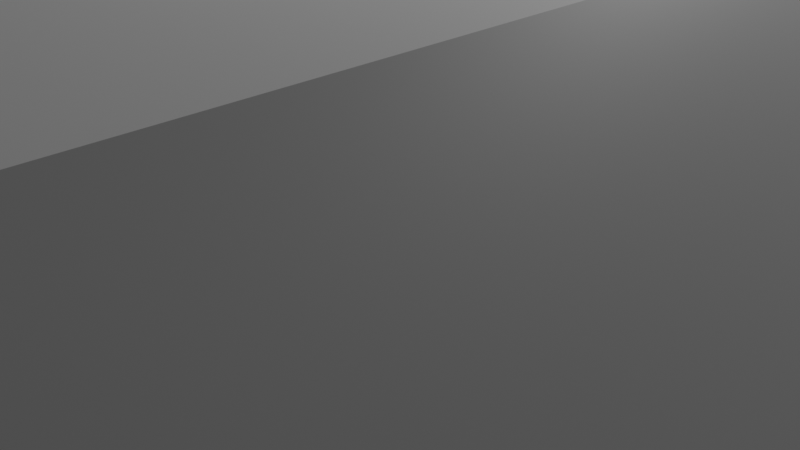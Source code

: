 # Source: ShootingRangeBase.blend  (saved by Blender 2.93.20; exported with 4.5.12 LTS)
import bpy
from mathutils import Matrix  # noqa: F401  (used for matrix-valued properties, if any)

bpy.ops.wm.read_factory_settings(use_empty=True)
scene = bpy.context.scene
scene.name = 'Scene'

# ---- collections
col_collection = bpy.data.collections.new('Collection'); scene.collection.children.link(col_collection)

# ---- materials (node trees are filled in below, after node groups)
mat_floor = bpy.data.materials.new('Floor')
mat_floor.alpha_threshold = 0.0
mat_floor.use_transparent_shadow = False
mat_floor.line_color = (0.0, 0.0, 0.0, 1.0)
mat_wall = bpy.data.materials.new('Wall')
mat_wall.use_transparent_shadow = False
mat_ceiling = bpy.data.materials.new('Ceiling')
mat_ceiling.use_transparent_shadow = False

# ---- material node trees
mat_floor.use_nodes = True; mat_floor.node_tree.nodes.clear()
_N = mat_floor.node_tree.nodes; _L = mat_floor.node_tree.links
n0 = _N.new('ShaderNodeOutputMaterial'); n0.name = 'Material Output'; n0.location = (300, 300)
n1 = _N.new('ShaderNodeBsdfPrincipled'); n1.name = 'Principled BSDF'; n1.location = (10, 300)
n1.distribution = 'GGX'
n1.subsurface_method = 'BURLEY'
n1.inputs[2].default_value = 0.4
n1.inputs[3].default_value = 1.45
n1.inputs[27].default_value = (0.0, 0.0, 0.0, 1.0)
n1.inputs[28].default_value = 1.0
_L.new(n1.outputs[0], n0.inputs[0])
n0.is_active_output = True
mat_wall.use_nodes = True; mat_wall.node_tree.nodes.clear()
_N = mat_wall.node_tree.nodes; _L = mat_wall.node_tree.links
n0 = _N.new('ShaderNodeBsdfPrincipled'); n0.name = 'Principled BSDF'; n0.location = (10, 300)
n0.distribution = 'GGX'
n0.subsurface_method = 'BURLEY'
n0.inputs[3].default_value = 1.45
n0.inputs[27].default_value = (0.0, 0.0, 0.0, 1.0)
n0.inputs[28].default_value = 1.0
n1 = _N.new('ShaderNodeOutputMaterial'); n1.name = 'Material Output'; n1.location = (300, 300)
_L.new(n0.outputs[0], n1.inputs[0])
n1.is_active_output = True
mat_ceiling.use_nodes = True; mat_ceiling.node_tree.nodes.clear()
_N = mat_ceiling.node_tree.nodes; _L = mat_ceiling.node_tree.links
n0 = _N.new('ShaderNodeBsdfPrincipled'); n0.name = 'Principled BSDF'; n0.location = (10, 300)
n0.distribution = 'GGX'
n0.subsurface_method = 'BURLEY'
n0.inputs[3].default_value = 1.45
n0.inputs[27].default_value = (0.0, 0.0, 0.0, 1.0)
n0.inputs[28].default_value = 1.0
n1 = _N.new('ShaderNodeOutputMaterial'); n1.name = 'Material Output'; n1.location = (300, 300)
_L.new(n0.outputs[0], n1.inputs[0])
n1.is_active_output = True

# ---- world
world_world = bpy.data.worlds.new('World'); scene.world = world_world
world_world.use_nodes = True; world_world.node_tree.nodes.clear()
_N = world_world.node_tree.nodes; _L = world_world.node_tree.links
n0 = _N.new('ShaderNodeOutputWorld'); n0.name = 'World Output'; n0.location = (300, 300)
n1 = _N.new('ShaderNodeBackground'); n1.name = 'Background'; n1.location = (10, 300)
n1.inputs[0].default_value = (0.05088, 0.05088, 0.05088, 1.0)
_L.new(n1.outputs[0], n0.inputs[0])
n0.is_active_output = True
world_world.color = (0.05088, 0.05088, 0.05088)
world_world.use_sun_shadow = False
world_world.sun_shadow_jitter_overblur = 0.0

# ---- cameras
cam_camera = bpy.data.cameras.new('Camera')
cam_camera.clip_end = 100.0
cam_camera.ortho_scale = 7.314

# ---- lights
light_light = bpy.data.lights.new('Light', 'POINT')
light_light.transmission_factor = 0.0
light_light.energy = 1000.0
light_light.shadow_soft_size = 0.1
light_light.shadow_maximum_resolution = 0.006
light_light.use_absolute_resolution = True

# ---- meshes
me_cube = bpy.data.meshes.new('Cube')
me_cube.from_pydata([(0.3924, 1.0, -0.1998), (0.4931, 1.0, -0.4377), (0.4931, 1.0, -1.009), (0.3924, 1.0, -1.009), (0.4931, -1.0, -0.4377), (0.3924, -1.0, -0.1998), (0.4931, -1.0, -1.009), (0.3924, -1.0, -1.009), (-0.4931, 1.0, -0.4377), (-0.3924, 1.0, -0.1998), (-0.4931, 1.0, -1.009), (-0.3924, 1.0, -1.009), (-0.4931, -1.0, -0.4377), (-0.3924, -1.0, -0.1998), (-0.3924, -1.0, -1.009), (-0.4931, -1.0, -1.009)], [], [(11, 14, 7, 3), (15, 10, 8, 12), (7, 14, 13, 5), (0, 5, 13, 9), (2, 6, 4, 1), (11, 10, 15, 14), (1, 0, 3, 2), (14, 15, 12, 13), (5, 4, 6, 7), (9, 8, 10, 11), (0, 1, 4, 5), (13, 12, 8, 9), (7, 6, 2, 3), (11, 3, 0, 9)])
me_cube.polygons.foreach_set('material_index', [0, 1, 1, 2, 1, 0, 1, 1, 1, 1, 2, 2, 0, 1])
_uv = me_cube.uv_layers.new(name='UVMap')
_uv.uv.foreach_set('vector', [0.1524, 0.5, 0.1524, 0.75, 0.3476, 0.75, 0.3476, 0.5, 0.4024, 0.02743, 0.4024, 0.2226, 0.5976, 0.2226, 0.5976, 0.02743, 0.375, 0.7774, 0.375, 0.9726, 0.625, 0.9726, 0.625, 0.7774, 0.6524, 0.5, 0.6524, 0.75, 0.8476, 0.75, 0.8476, 0.5, 0.4024, 0.5274, 0.4024, 0.7226, 0.5976, 0.7226, 0.5976, 0.5274, 0.375, 0.25, 0.4024, 0.2226, 0.4024, 0.02743, 0.375, 0.0, 0.5976, 0.5274, 0.625, 0.4726, 0.375, 0.4726, 0.4024, 0.5274, 0.375, 0.0, 0.4024, 0.02743, 0.5976, 0.02743, 0.625, 0.0, 0.625, 0.7774, 0.5976, 0.7226, 0.4024, 0.7226, 0.375, 0.7774, 0.625, 0.2774, 0.5976, 0.2226, 0.4024, 0.2226, 0.375, 0.2774, 0.6524, 0.5, 0.5976, 0.5274, 0.5976, 0.7226, 0.6524, 0.75, 0.625, 0.0, 0.5976, 0.02743, 0.5976, 0.2226, 0.625, 0.25, 0.3476, 0.75, 0.4024, 0.7226, 0.4024, 0.5274, 0.3476, 0.5, 0.375, 0.2774, 0.375, 0.4726, 0.625, 0.4726, 0.625, 0.2774])
me_cube.materials.append(mat_floor)
me_cube.materials.append(mat_wall)
me_cube.materials.append(mat_ceiling)
me_cube.use_remesh_preserve_volume = False
me_cube.use_remesh_preserve_attributes = False
me_cube.use_mirror_vertex_groups = False
me_cube.update()

# ---- objects
ob_cube = bpy.data.objects.new('Cube', me_cube)
ob_light = bpy.data.objects.new('Light', light_light)
ob_camera = bpy.data.objects.new('Camera', cam_camera)

# ---- transforms, parenting, visibility, modifiers, constraints
ob_cube.location = (0.0, 0.0, 5.121)
ob_cube.scale = (13.81, 15.87, 5.075)
ob_cube.lock_rotations_4d = False
ob_cube.empty_display_type = 'ARROWS'
ob_cube.lineart.crease_threshold = 0.0
ob_light.location = (4.076, 1.005, 5.904)
ob_light.rotation_euler = (0.6503, 0.05522, 1.866)
ob_light.lock_rotations_4d = False
ob_light.empty_display_type = 'ARROWS'
ob_light.color = (0.0, 0.0, 0.0, 0.0)
ob_light.lineart.crease_threshold = 0.0
ob_camera.location = (7.359, -6.926, 4.958)
ob_camera.rotation_euler = (1.109, 0.0, 0.8149)
ob_camera.lock_rotations_4d = False
ob_camera.empty_display_type = 'ARROWS'
ob_camera.color = (0.0, 0.0, 0.0, 0.0)
ob_camera.display_type = 'WIRE'
ob_camera.lineart.crease_threshold = 0.0

# ---- collection membership
col_collection.objects.link(ob_cube)
col_collection.objects.link(ob_light)
col_collection.objects.link(ob_camera)

# ---- scene / render settings (as saved in the file)
scene.camera = ob_camera
scene.frame_start = 1; scene.frame_end = 250; scene.frame_set(1)
scene.render.engine = 'BLENDER_EEVEE_NEXT'
scene.cycles.use_denoising = False
scene.cycles.samples = 128
scene.cycles.sampling_pattern = 'TABULATED_SOBOL'
scene.cycles.use_adaptive_sampling = False
scene.cycles.use_light_tree = False
scene.view_settings.view_transform = 'Filmic'
bpy.context.view_layer.update()
